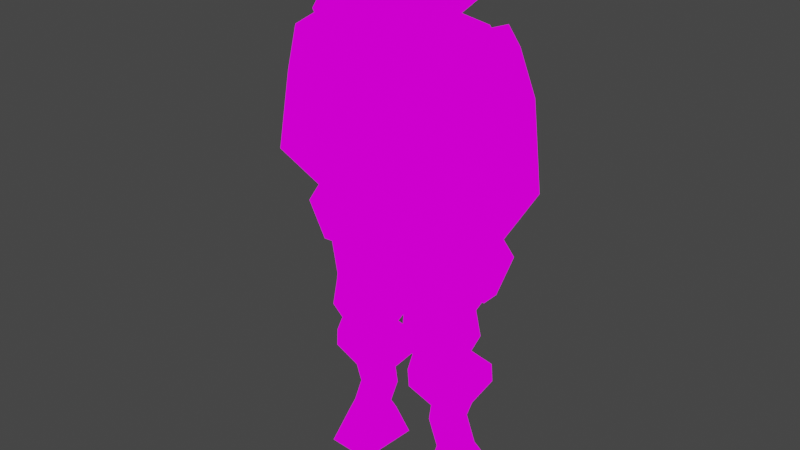 # Source: minotaur.blend  (saved by Blender 2.93.20; exported with 4.5.12 LTS)
import bpy
from mathutils import Matrix  # noqa: F401  (used for matrix-valued properties, if any)

bpy.ops.wm.read_factory_settings(use_empty=True)
scene = bpy.context.scene
scene.name = 'Scene'

# ---- collections
col_collection = bpy.data.collections.new('Collection'); scene.collection.children.link(col_collection)

# ---- images (referenced by path relative to the original .blend; pixels are not part of the script)
import os
ASSET_DIR = os.environ.get("B2B_ASSET_DIR", "")  # directory of the original .blend (textures are referenced by path, not embedded)
HERE = os.path.dirname(os.path.abspath(__file__))  # packed textures are extracted next to this script under _unpacked/

def load_image(name, relpath, width, height, colorspace="sRGB"):
    """Load a texture the original file referenced (path relative to the .blend, or extracted next to this script)."""
    p = next((c for c in (os.path.join(HERE, relpath), os.path.join(ASSET_DIR, relpath)) if relpath and os.path.exists(c)), "")
    if p:
        img = bpy.data.images.load(p, check_existing=True)
        img.name = name
    else:  # same state as the original file: an image datablock whose file is absent (Cycles renders it pink)
        img = bpy.data.images.new(name, width, height)
        img.source = "FILE"
        img.filepath = "//" + (relpath or name)
    img.colorspace_settings.name = colorspace
    return img
img_minoman_jpg = load_image('minoman.jpg', 'minoman.jpg', 1024, 1024, 'sRGB')
img_4324900_jpg = load_image('4324900.jpg', '4324900.jpg', 1024, 1024, 'sRGB')

# ---- materials (node trees are filled in below, after node groups)
mat_minobody = bpy.data.materials.new('minobody')
mat_minobody.alpha_threshold = 0.0
mat_minobody.use_transparent_shadow = False
mat_minobody.line_color = (0.0, 0.0, 0.0, 1.0)
mat_minohead = bpy.data.materials.new('minohead')
mat_minohead.use_transparent_shadow = False

# ---- material node trees
mat_minobody.use_nodes = True; mat_minobody.node_tree.nodes.clear()
_N = mat_minobody.node_tree.nodes; _L = mat_minobody.node_tree.links
n0 = _N.new('ShaderNodeOutputMaterial'); n0.name = 'Material Output'; n0.location = (300, 300)
n1 = _N.new('ShaderNodeEmission'); n1.name = 'Emission'; n1.location = (10, 300)
n2 = _N.new('ShaderNodeTexImage'); n2.name = 'Image Texture'; n2.location = (-280, 280)
n2.image = img_minoman_jpg
n2.interpolation = 'Closest'
_L.new(n1.outputs[0], n0.inputs[0])
_L.new(n2.outputs[0], n1.inputs[0])
n0.is_active_output = True
mat_minohead.use_nodes = True; mat_minohead.node_tree.nodes.clear()
_N = mat_minohead.node_tree.nodes; _L = mat_minohead.node_tree.links
n0 = _N.new('ShaderNodeOutputMaterial'); n0.name = 'Material Output'; n0.location = (300, 300)
n1 = _N.new('ShaderNodeEmission'); n1.name = 'Emission'; n1.location = (10, 300)
n2 = _N.new('ShaderNodeTexImage'); n2.name = 'Image Texture'; n2.location = (-280, 280)
n2.image = img_4324900_jpg
n2.interpolation = 'Closest'
_L.new(n1.outputs[0], n0.inputs[0])
_L.new(n2.outputs[0], n1.inputs[0])
n0.is_active_output = True

# ---- world
world_world = bpy.data.worlds.new('World'); scene.world = world_world
world_world.use_nodes = True; world_world.node_tree.nodes.clear()
_N = world_world.node_tree.nodes; _L = world_world.node_tree.links
n0 = _N.new('ShaderNodeOutputWorld'); n0.name = 'World Output'; n0.location = (300, 300)
n1 = _N.new('ShaderNodeBackground'); n1.name = 'Background'; n1.location = (10, 300)
n1.inputs[0].default_value = (0.05088, 0.05088, 0.05088, 1.0)
_L.new(n1.outputs[0], n0.inputs[0])
n0.is_active_output = True
world_world.color = (0.05088, 0.05088, 0.05088)
world_world.use_sun_shadow = False
world_world.sun_shadow_jitter_overblur = 0.0

# ---- meshes
me_cube = bpy.data.meshes.new('Cube')
me_cube.from_pydata([(0.5475, 0.2285, 2.884), (0.4139, 0.2506, 2.161), (0.5475, -0.3462, 2.745), (0.4139, -0.2791, 2.161), (-0.6387, 0.2285, 2.884), (-0.5051, 0.2506, 2.161), (-0.6387, -0.3462, 2.745), (-0.5051, -0.2791, 2.161), (-0.04558, 0.2506, 2.161), (-0.04558, -0.3462, 2.745), (-0.04558, -0.2791, 2.161), (-0.04558, 0.2285, 2.884), (0.4139, 0.2506, 1.831), (0.4139, -0.3171, 1.831), (-0.5051, 0.2506, 1.831), (-0.5051, -0.3171, 1.831), (-0.04558, 0.2506, 1.831), (-0.04558, -0.3171, 1.831), (0.2059, 0.2515, 1.679), (0.2059, -0.2515, 1.679), (-0.297, 0.2515, 1.679), (-0.297, -0.2515, 1.679), (-0.04558, 0.2515, 1.679), (-0.04558, -0.2515, 1.679), (0.5437, 0.1259, 3.048), (0.5437, -0.2354, 2.943), (-0.6425, 0.1259, 3.048), (-0.6425, -0.2354, 2.943), (-0.04558, -0.1753, 3.034), (-0.04558, 0.1259, 3.139), (-0.6387, 0.2285, 2.884), (-0.6387, -0.3462, 2.745), (-0.6425, 0.1259, 3.048), (-0.6425, -0.2354, 2.943), (-0.1093, -0.4465, 2.845), (-0.2755, -0.5982, 3.043), (-0.1093, 0.1937, 2.924), (-0.2755, 0.3674, 3.122), (-0.3332, -0.3533, 3.324), (-0.335, 0.1972, 3.369), (-0.3145, -0.1649, 3.588), (-0.3132, 0.08271, 3.58), (-0.3494, -0.5982, 3.156), (-0.3749, 0.3674, 3.261), (-0.31, -0.1794, 3.625), (-0.3103, 0.1027, 3.616), (-0.5746, -0.08534, 3.464), (-0.5736, -0.04405, 3.467), (-0.5695, -0.07915, 3.476), (-0.5696, -0.0454, 3.475), (-0.6017, -0.06788, 3.483), (-0.6015, -0.05982, 3.484), (-0.6007, -0.06668, 3.485), (-0.6007, -0.06008, 3.485), (-0.3045, -0.2426, 3.644), (-0.2795, 0.1784, 3.648), (-0.3201, -0.1846, 3.495), (-0.3188, 0.09824, 3.486), (-0.3151, -0.6052, 3.651), (-0.3161, 0.1878, 3.618), (-0.3318, -0.503, 3.548), (-0.3271, 0.1136, 3.519), (-0.5353, -0.415, 3.63), (-0.536, 0.04418, 3.606), (-0.5474, -0.376, 3.53), (-0.544, 0.03874, 3.508), (-0.6191, -0.4148, 3.676), (-0.6198, 0.09284, 3.652), (-0.6312, -0.3758, 3.576), (-0.6278, 0.03891, 3.554), (-0.6365, -0.4148, 3.737), (-0.6372, 0.09288, 3.713), (-0.6487, -0.3758, 3.637), (-0.6452, 0.03895, 3.616), (0.1093, -0.4465, 2.845), (0.2755, -0.5982, 3.043), (0.1093, 0.1937, 2.924), (0.2755, 0.3674, 3.122), (0.0, 0.1937, 2.924), (0.0, 0.3674, 3.122), (0.0, -0.4465, 2.845), (0.0, -0.5982, 3.043), (0.3332, -0.3533, 3.324), (0.335, 0.1972, 3.369), (0.0, 0.3674, 3.216), (0.0, -0.5982, 3.156), (0.3145, -0.1649, 3.588), (0.3132, 0.08271, 3.58), (0.0, 0.1828, 3.658), (0.0, -0.363, 3.694), (0.3494, -0.5982, 3.156), (0.3749, 0.3674, 3.261), (0.31, -0.1794, 3.625), (0.3103, 0.1027, 3.616), (0.5746, -0.08534, 3.464), (0.5736, -0.04405, 3.467), (0.5695, -0.07915, 3.476), (0.5696, -0.0454, 3.475), (0.6017, -0.06788, 3.483), (0.6015, -0.05982, 3.484), (0.6007, -0.06668, 3.485), (0.6007, -0.06008, 3.485), (0.3045, -0.2426, 3.644), (0.2795, 0.1784, 3.648), (0.3201, -0.1846, 3.495), (0.3188, 0.09824, 3.486), (0.3151, -0.6052, 3.651), (0.3161, 0.1878, 3.618), (0.3318, -0.503, 3.548), (0.3271, 0.1136, 3.519), (0.5353, -0.415, 3.63), (0.536, 0.04418, 3.606), (0.5474, -0.376, 3.53), (0.544, 0.03874, 3.508), (0.6191, -0.4148, 3.676), (0.6198, 0.09284, 3.652), (0.6312, -0.3758, 3.576), (0.6278, 0.03891, 3.554), (0.6365, -0.4148, 3.737), (0.6372, 0.09288, 3.713), (0.6487, -0.3758, 3.637), (0.6452, 0.03895, 3.616), (0.2436, -0.2227, 2.645), (0.2085, -0.2227, 2.943), (0.2436, 0.3754, 2.645), (0.2085, 0.3076, 2.823), (0.6991, -0.3155, 2.9), (0.7928, -0.3155, 2.545), (0.6991, 0.258, 2.9), (0.7928, 0.3258, 2.545), (0.5238, 0.3895, 2.645), (0.6299, 0.2124, 3.05), (0.5238, -0.3155, 2.645), (0.6299, -0.2227, 2.929), (0.9163, -0.3155, 1.899), (0.9163, 0.258, 1.899), (0.6552, 0.2438, 1.925), (0.6552, -0.3155, 1.925), (0.7581, -0.08219, 1.565), (0.7581, 0.08219, 1.565), (0.69, 0.08219, 1.571), (0.69, -0.08219, 1.571), (0.8224, -0.1255, 1.429), (0.8224, 0.1255, 1.429), (0.6235, 0.1255, 1.439), (0.6235, -0.1255, 1.439), (0.7207, -0.07476, 1.106), (0.7207, 0.07476, 1.106), (0.6022, 0.07476, 1.112), (0.6022, -0.07476, 1.112), (-0.3413, -0.2227, 2.645), (-0.3062, -0.2227, 2.943), (-0.3413, 0.3754, 2.645), (-0.3062, 0.3076, 2.823), (-0.7967, -0.3155, 2.9), (-0.8905, -0.3155, 2.545), (-0.7967, 0.258, 2.9), (-0.8905, 0.3258, 2.545), (-0.6214, 0.3895, 2.645), (-0.7275, 0.2124, 3.05), (-0.6214, -0.3155, 2.645), (-0.7275, -0.2227, 2.929), (-1.014, -0.3155, 1.899), (-1.014, 0.258, 1.899), (-0.7528, 0.2438, 1.925), (-0.7528, -0.3155, 1.925), (-0.8557, -0.08219, 1.565), (-0.8557, 0.08219, 1.565), (-0.7877, 0.08219, 1.571), (-0.7877, -0.08219, 1.571), (-0.92, -0.1255, 1.429), (-0.92, 0.1255, 1.429), (-0.7212, 0.1255, 1.439), (-0.7212, -0.1255, 1.439), (-0.8183, -0.07476, 1.106), (-0.8183, 0.07476, 1.106), (-0.6998, 0.07476, 1.112), (-0.6998, -0.07476, 1.112), (0.02041, -0.2069, 1.322), (-0.04838, -0.1979, 1.709), (0.02426, 0.2145, 1.322), (-0.04469, 0.2076, 1.709), (0.5002, -0.2112, 1.362), (0.3804, -0.2017, 1.864), (0.5041, 0.2101, 1.362), (0.3841, 0.2038, 1.863), (0.01641, -0.221, 1.175), (0.02051, 0.2283, 1.175), (0.5281, -0.2256, 1.218), (0.5322, 0.2237, 1.217), (0.07643, -0.2304, 0.8805), (0.07997, 0.1573, 0.8801), (0.518, -0.1951, 0.9171), (0.5215, 0.1927, 0.9167), (0.09927, -0.2144, 0.8316), (0.1025, 0.1408, 0.8313), (0.5038, -0.2181, 0.8652), (0.507, 0.1371, 0.8648), (0.09845, -0.2312, 0.6115), (0.102, 0.1571, 0.6111), (0.5405, -0.2351, 0.6481), (0.5441, 0.1531, 0.6477), (0.1638, -0.1838, 0.4931), (0.1665, 0.1082, 0.4928), (0.4964, -0.1868, 0.5207), (0.499, 0.1052, 0.5204), (0.1023, -0.1654, 0.3214), (0.1061, 0.2578, 0.321), (0.5842, -0.1697, 0.3613), (0.588, 0.2535, 0.3609), (0.1147, -0.1656, 0.1713), (0.1186, 0.2576, 0.1709), (0.5966, -0.17, 0.2112), (0.6005, 0.2532, 0.2108), (0.2529, -0.06006, -0.00357), (0.2548, 0.1491, -0.003789), (0.491, -0.06222, 0.01617), (0.493, 0.147, 0.01595), (0.2336, -0.06003, -0.1418), (0.2355, 0.1491, -0.142), (0.4452, -0.06194, -0.1205), (0.4472, 0.1472, -0.1208), (0.3162, -0.06102, -0.3637), (0.3181, 0.1481, -0.3639), (0.5278, -0.06293, -0.3424), (0.5297, 0.1462, -0.3427), (0.3141, -0.1147, -0.4618), (0.3162, 0.2027, -0.462), (0.5492, -0.1176, -0.4382), (0.5513, 0.1998, -0.4385), (0.2673, -0.2163, -0.7465), (0.2708, 0.3045, -0.7465), (0.6531, -0.221, -0.7465), (0.6566, 0.2998, -0.7465), (-0.1215, -0.2218, 1.324), (-0.06009, -0.2224, 1.713), (-0.08906, 0.1983, 1.328), (-0.02885, 0.1819, 1.716), (-0.6006, -0.1851, 1.354), (-0.4906, -0.1905, 1.858), (-0.5682, 0.235, 1.358), (-0.4594, 0.2138, 1.862), (-0.1158, -0.2349, 1.177), (-0.08114, 0.2131, 1.182), (-0.6267, -0.1957, 1.21), (-0.5921, 0.2523, 1.214), (-0.1704, -0.2364, 0.881), (-0.1405, 0.1502, 0.8848), (-0.6079, -0.1634, 0.9094), (-0.578, 0.2232, 0.9131), (-0.1907, -0.218, 0.8319), (-0.1634, 0.1361, 0.8353), (-0.5946, -0.1871, 0.8575), (-0.5673, 0.1671, 0.8609), (-0.1869, -0.2327, 0.6116), (-0.157, 0.1543, 0.6154), (-0.6283, -0.1989, 0.6396), (-0.5984, 0.1882, 0.6434), (-0.2455, -0.1788, 0.4925), (-0.223, 0.1123, 0.4954), (-0.5776, -0.1533, 0.5136), (-0.5551, 0.1378, 0.5164), (-0.1791, -0.1642, 0.3222), (-0.1465, 0.2577, 0.3263), (-0.6603, -0.1273, 0.3527), (-0.6277, 0.2946, 0.3568), (-0.1885, -0.162, 0.172), (-0.1559, 0.2599, 0.176), (-0.6697, -0.1251, 0.2024), (-0.6371, 0.2968, 0.2065), (-0.3134, -0.04331, -0.004425), (-0.2973, 0.1652, -0.002402), (-0.5513, -0.02508, 0.01065), (-0.5352, 0.1835, 0.01267), (-0.2914, -0.04367, -0.1422), (-0.2753, 0.1649, -0.1402), (-0.5029, -0.02751, -0.1251), (-0.4867, 0.181, -0.1231), (-0.3693, -0.03549, -0.3657), (-0.3532, 0.1731, -0.3637), (-0.5807, -0.01932, -0.3486), (-0.5646, 0.1892, -0.3466), (-0.3698, -0.08826, -0.4643), (-0.3446, 0.2281, -0.4612), (-0.6047, -0.07108, -0.4454), (-0.5795, 0.2453, -0.4422), (-0.3262, -0.1909, -0.7492), (-0.2848, 0.3283, -0.7436), (-0.7109, -0.1623, -0.7568), (-0.6695, 0.3568, -0.7512)], [], [(2, 0, 24, 25), (10, 9, 6, 7), (7, 6, 4, 5), (8, 1, 12, 16), (1, 0, 2, 3), (8, 11, 0, 1), (5, 4, 11, 8), (10, 7, 15, 17), (3, 2, 9, 10), (4, 6, 31, 30), (17, 15, 21, 23), (15, 14, 20, 21), (5, 8, 16, 14), (3, 10, 17, 13), (7, 5, 14, 15), (1, 3, 13, 12), (22, 18, 19, 23), (20, 22, 23, 21), (12, 13, 19, 18), (14, 16, 22, 20), (16, 12, 18, 22), (13, 17, 23, 19), (29, 26, 27, 28), (24, 29, 28, 25), (0, 11, 29, 24), (6, 9, 28, 27), (11, 4, 26, 29), (9, 2, 25, 28), (30, 31, 33, 32), (26, 4, 30, 32), (6, 27, 33, 31), (27, 26, 32, 33), (34, 35, 37, 36), (80, 81, 35, 34), (79, 37, 43, 84), (36, 78, 80, 34), (36, 37, 79, 78), (42, 85, 89, 54), (37, 35, 42, 43), (35, 81, 85, 42), (88, 55, 54, 89), (84, 43, 55, 88), (57, 39, 47, 49), (38, 39, 43, 42), (45, 41, 61, 59), (56, 38, 42, 54), (39, 57, 55, 43), (46, 48, 52, 50), (56, 57, 49, 48), (38, 56, 48, 46), (39, 38, 46, 47), (51, 50, 52, 53), (47, 46, 50, 51), (49, 47, 51, 53), (48, 49, 53, 52), (45, 44, 54, 55), (40, 41, 57, 56), (41, 45, 55, 57), (44, 40, 56, 54), (60, 58, 62, 64), (44, 45, 59, 58), (40, 44, 58, 60), (41, 40, 60, 61), (65, 64, 68, 69), (61, 60, 64, 65), (59, 61, 65, 63), (58, 59, 63, 62), (67, 69, 73, 71), (63, 65, 69, 67), (62, 63, 67, 66), (64, 62, 66, 68), (73, 72, 70, 71), (66, 67, 71, 70), (68, 66, 70, 72), (69, 68, 72, 73), (74, 76, 77, 75), (80, 74, 75, 81), (79, 84, 91, 77), (76, 74, 80, 78), (76, 78, 79, 77), (90, 102, 89, 85), (77, 91, 90, 75), (75, 90, 85, 81), (88, 89, 102, 103), (84, 88, 103, 91), (105, 97, 95, 83), (82, 90, 91, 83), (93, 107, 109, 87), (104, 102, 90, 82), (83, 91, 103, 105), (94, 98, 100, 96), (104, 96, 97, 105), (82, 94, 96, 104), (83, 95, 94, 82), (99, 101, 100, 98), (95, 99, 98, 94), (97, 101, 99, 95), (96, 100, 101, 97), (93, 103, 102, 92), (86, 104, 105, 87), (87, 105, 103, 93), (92, 102, 104, 86), (108, 112, 110, 106), (92, 106, 107, 93), (86, 108, 106, 92), (87, 109, 108, 86), (113, 117, 116, 112), (109, 113, 112, 108), (107, 111, 113, 109), (106, 110, 111, 107), (115, 119, 121, 117), (111, 115, 117, 113), (110, 114, 115, 111), (112, 116, 114, 110), (121, 119, 118, 120), (114, 118, 119, 115), (116, 120, 118, 114), (117, 121, 120, 116), (122, 123, 125, 124), (131, 133, 126, 128), (133, 132, 127, 126), (132, 133, 123, 122), (137, 136, 140, 141), (131, 125, 123, 133), (130, 131, 128, 129), (124, 130, 132, 122), (129, 127, 134, 135), (124, 125, 131, 130), (132, 130, 136, 137), (130, 129, 135, 136), (127, 132, 137, 134), (139, 138, 142, 143), (136, 135, 139, 140), (135, 134, 138, 139), (134, 137, 141, 138), (143, 142, 146, 147), (138, 141, 145, 142), (141, 140, 144, 145), (140, 139, 143, 144), (149, 148, 147, 146), (142, 145, 149, 146), (145, 144, 148, 149), (144, 143, 147, 148), (126, 127, 129, 128), (150, 152, 153, 151), (159, 156, 154, 161), (161, 154, 155, 160), (160, 150, 151, 161), (165, 169, 168, 164), (159, 161, 151, 153), (158, 157, 156, 159), (152, 150, 160, 158), (157, 163, 162, 155), (152, 158, 159, 153), (160, 165, 164, 158), (158, 164, 163, 157), (155, 162, 165, 160), (167, 171, 170, 166), (164, 168, 167, 163), (163, 167, 166, 162), (162, 166, 169, 165), (171, 175, 174, 170), (166, 170, 173, 169), (169, 173, 172, 168), (168, 172, 171, 167), (177, 174, 175, 176), (170, 174, 177, 173), (173, 177, 176, 172), (172, 176, 175, 171), (154, 156, 157, 155), (178, 179, 181, 180), (180, 181, 185, 184), (184, 185, 183, 182), (182, 183, 179, 178), (180, 184, 189, 187), (185, 181, 179, 183), (188, 186, 190, 192), (178, 180, 187, 186), (184, 182, 188, 189), (182, 178, 186, 188), (193, 192, 196, 197), (187, 189, 193, 191), (189, 188, 192, 193), (186, 187, 191, 190), (194, 195, 199, 198), (190, 191, 195, 194), (192, 190, 194, 196), (191, 193, 197, 195), (200, 198, 202, 204), (196, 194, 198, 200), (195, 197, 201, 199), (197, 196, 200, 201), (205, 204, 208, 209), (199, 201, 205, 203), (201, 200, 204, 205), (198, 199, 203, 202), (208, 206, 210, 212), (202, 203, 207, 206), (204, 202, 206, 208), (203, 205, 209, 207), (211, 213, 217, 215), (207, 209, 213, 211), (209, 208, 212, 213), (206, 207, 211, 210), (217, 216, 220, 221), (213, 212, 216, 217), (210, 211, 215, 214), (212, 210, 214, 216), (220, 218, 222, 224), (214, 215, 219, 218), (216, 214, 218, 220), (215, 217, 221, 219), (225, 224, 228, 229), (219, 221, 225, 223), (221, 220, 224, 225), (218, 219, 223, 222), (229, 228, 232, 233), (222, 223, 227, 226), (224, 222, 226, 228), (223, 225, 229, 227), (231, 233, 232, 230), (226, 227, 231, 230), (228, 226, 230, 232), (227, 229, 233, 231), (234, 235, 237, 236), (236, 237, 241, 240), (240, 241, 239, 238), (238, 239, 235, 234), (236, 240, 245, 243), (241, 237, 235, 239), (244, 242, 246, 248), (234, 236, 243, 242), (240, 238, 244, 245), (238, 234, 242, 244), (249, 248, 252, 253), (243, 245, 249, 247), (245, 244, 248, 249), (242, 243, 247, 246), (250, 251, 255, 254), (246, 247, 251, 250), (248, 246, 250, 252), (247, 249, 253, 251), (256, 254, 258, 260), (252, 250, 254, 256), (251, 253, 257, 255), (253, 252, 256, 257), (261, 260, 264, 265), (255, 257, 261, 259), (257, 256, 260, 261), (254, 255, 259, 258), (264, 262, 266, 268), (258, 259, 263, 262), (260, 258, 262, 264), (259, 261, 265, 263), (267, 269, 273, 271), (263, 265, 269, 267), (265, 264, 268, 269), (262, 263, 267, 266), (273, 272, 276, 277), (269, 268, 272, 273), (266, 267, 271, 270), (268, 266, 270, 272), (276, 274, 278, 280), (270, 271, 275, 274), (272, 270, 274, 276), (271, 273, 277, 275), (281, 280, 284, 285), (275, 277, 281, 279), (277, 276, 280, 281), (274, 275, 279, 278), (285, 284, 288, 289), (278, 279, 283, 282), (280, 278, 282, 284), (279, 281, 285, 283), (287, 289, 288, 286), (282, 283, 287, 286), (284, 282, 286, 288), (283, 285, 289, 287)])
me_cube.polygons.foreach_set('material_index', [0, 0, 0, 0, 0, 0, 0, 0, 0, 0, 0, 0, 0, 0, 0, 0, 0, 0, 0, 0, 0, 0, 0, 0, 0, 0, 0, 0, 0, 0, 0, 0, 1, 1, 1, 1, 1, 1, 1, 1, 1, 1, 1, 1, 1, 1, 1, 1, 1, 1, 1, 1, 1, 1, 1, 1, 1, 1, 1, 1, 1, 1, 1, 1, 1, 1, 1, 1, 1, 1, 1, 1, 1, 1, 1, 1, 1, 1, 1, 1, 1, 1, 1, 1, 1, 1, 1, 1, 1, 1, 1, 1, 1, 1, 1, 1, 1, 1, 1, 1, 1, 1, 1, 1, 1, 1, 1, 1, 1, 1, 1, 1, 1, 1, 1, 1, 1, 1, 1, 1, 1, 1, 1, 1, 1, 1, 1, 1, 1, 1, 1, 1, 1, 1, 1, 1, 1, 1, 1, 1, 1, 1, 1, 1, 1, 1, 1, 1, 1, 1, 1, 1, 1, 1, 1, 1, 1, 1, 1, 1, 1, 1, 1, 1, 1, 1, 1, 1, 1, 1, 0, 0, 0, 0, 0, 0, 0, 0, 0, 0, 0, 0, 0, 0, 0, 0, 0, 0, 0, 0, 0, 0, 0, 0, 0, 0, 0, 0, 0, 0, 0, 0, 0, 0, 0, 0, 0, 0, 0, 0, 0, 0, 0, 0, 0, 0, 0, 0, 0, 0, 0, 0, 0, 0, 0, 0, 0, 0, 0, 0, 0, 0, 0, 0, 0, 0, 0, 0, 0, 0, 0, 0, 0, 0, 0, 0, 0, 0, 0, 0, 0, 0, 0, 0, 0, 0, 0, 0, 0, 0, 0, 0, 0, 0, 0, 0, 0, 0, 0, 0, 0, 0, 0, 0, 0, 0, 0, 0])
_uv = me_cube.uv_layers.new(name='UVMap')
_uv.uv.foreach_set('vector', [0.7839, 0.414, 0.7839, 0.4753, 0.7492, 0.4689, 0.7523, 0.43, 0.7647, 0.5762, 0.7642, 0.696, 0.6529, 0.6958, 0.6784, 0.576, 0.1726, 0.6591, 0.1655, 0.6119, 0.2488, 0.6025, 0.2488, 0.6604, 0.2137, 0.5639, 0.2705, 0.5639, 0.2705, 0.5862, 0.2137, 0.5862, 0.3483, 0.6064, 0.3483, 0.676, 0.2481, 0.6647, 0.2567, 0.6079, 0.2318, 0.4501, 0.2318, 0.4936, 0.1665, 0.4935, 0.1813, 0.4501, 0.2822, 0.4501, 0.297, 0.4935, 0.2318, 0.4936, 0.2318, 0.4501, 0.2512, 0.5785, 0.1154, 0.5925, 0.09805, 0.5748, 0.2307, 0.5611, 0.8509, 0.5764, 0.8755, 0.6963, 0.7642, 0.696, 0.7647, 0.5762, 0.625, 0.25, 0.625, 0.0, 0.625, 0.0, 0.625, 0.25, 0.2299, 0.5623, 0.1008, 0.5623, 0.1593, 0.5369, 0.2299, 0.5369, 0.1418, 0.4344, 0.1418, 0.388, 0.1802, 0.3879, 0.1802, 0.429, 0.1569, 0.5639, 0.2137, 0.5639, 0.2137, 0.5862, 0.1569, 0.5862, 0.3693, 0.5972, 0.2225, 0.5883, 0.225, 0.5636, 0.3621, 0.5618, 0.2101, 0.5651, 0.2698, 0.5719, 0.262, 0.5923, 0.1981, 0.5849, 0.1734, 0.5636, 0.2269, 0.5682, 0.2254, 0.5868, 0.1682, 0.5818, 0.2177, 0.3879, 0.2553, 0.3879, 0.2553, 0.429, 0.2177, 0.429, 0.1802, 0.3879, 0.2177, 0.3879, 0.2177, 0.429, 0.1802, 0.429, 0.3153, 0.5238, 0.3153, 0.4588, 0.3693, 0.4664, 0.3693, 0.5239, 0.4334, 0.4807, 0.2659, 0.4807, 0.2659, 0.4504, 0.3576, 0.4504, 0.2659, 0.4807, 0.09842, 0.4807, 0.1743, 0.4504, 0.2659, 0.4504, 0.3589, 0.5623, 0.2299, 0.5623, 0.2299, 0.5369, 0.3005, 0.5369, 0.7768, 0.4225, 0.7768, 0.4612, 0.7327, 0.4623, 0.7394, 0.4235, 0.791, 0.4203, 0.791, 0.4725, 0.7401, 0.4711, 0.7309, 0.4189, 0.1665, 0.4935, 0.2318, 0.4936, 0.2318, 0.5101, 0.1669, 0.5051, 0.6514, 0.6987, 0.7618, 0.6987, 0.7618, 0.7354, 0.6506, 0.7235, 0.2318, 0.4936, 0.297, 0.4935, 0.2975, 0.5051, 0.2318, 0.5101, 0.7618, 0.6987, 0.8802, 0.6987, 0.8795, 0.7235, 0.7618, 0.7354, 0.7983, 0.4225, 0.7983, 0.4604, 0.7787, 0.4505, 0.7768, 0.4264, 0.625, 0.25, 0.625, 0.25, 0.625, 0.25, 0.625, 0.25, 0.625, 1.0, 0.625, 1.0, 0.625, 1.0, 0.625, 1.0, 0.875, 0.75, 0.875, 0.5, 0.875, 0.5, 0.875, 0.75, 0.4118, 0.8275, 0.4316, 0.8631, 0.3622, 0.8172, 0.4141, 0.791, 0.5175, 0.8141, 0.5159, 0.8466, 0.45, 0.8456, 0.4914, 0.8137, 0.5498, 0.4514, 0.4789, 0.4517, 0.4531, 0.4322, 0.5496, 0.4382, 0.06253, 0.5168, 0.09461, 0.5168, 0.09461, 0.5809, 0.06253, 0.5809, 0.5221, 0.4885, 0.4789, 0.4517, 0.5498, 0.4514, 0.5502, 0.4884, 0.4184, 0.8491, 0.5068, 0.8532, 0.4703, 0.9656, 0.4121, 0.9664, 0.3622, 0.8172, 0.4316, 0.8631, 0.4243, 0.8794, 0.353, 0.8378, 0.459, 0.8415, 0.5074, 0.8423, 0.5068, 0.8532, 0.4454, 0.8522, 0.4872, 0.972, 0.4593, 0.9719, 0.4566, 0.949, 0.4872, 0.9423, 0.5496, 0.4382, 0.4531, 0.4322, 0.4783, 0.3718, 0.5502, 0.3708, 0.4656, 0.4504, 0.4479, 0.4317, 0.5208, 0.4368, 0.5211, 0.4377, 0.3706, 0.8601, 0.3846, 0.8566, 0.353, 0.8378, 0.4243, 0.8794, 0.625, 0.2054, 0.625, 0.1938, 0.625, 0.1938, 0.625, 0.2054, 0.3667, 0.9328, 0.3536, 0.9109, 0.4225, 0.8992, 0.4188, 0.9281, 0.4949, 0.4332, 0.4861, 0.4146, 0.5189, 0.4003, 0.5189, 0.4552, 0.5303, 0.4343, 0.53, 0.437, 0.5249, 0.4364, 0.5249, 0.4362, 0.5378, 0.4774, 0.4656, 0.4504, 0.5211, 0.4377, 0.53, 0.437, 0.3482, 0.777, 0.3206, 0.7618, 0.3461, 0.7421, 0.3482, 0.7426, 0.4479, 0.4317, 0.5378, 0.3889, 0.5303, 0.4343, 0.5208, 0.4368, 0.5244, 0.4366, 0.5249, 0.4362, 0.5249, 0.4364, 0.5245, 0.4366, 0.5208, 0.4368, 0.5303, 0.4343, 0.5249, 0.4362, 0.5244, 0.4366, 0.5211, 0.4377, 0.5208, 0.4368, 0.5244, 0.4366, 0.5245, 0.4366, 0.53, 0.437, 0.5211, 0.4377, 0.5245, 0.4366, 0.5249, 0.4364, 0.5216, 0.449, 0.5259, 0.4082, 0.5319, 0.3989, 0.5319, 0.4605, 0.5155, 0.4102, 0.5118, 0.4466, 0.4867, 0.4492, 0.4904, 0.4068, 0.5118, 0.4466, 0.5216, 0.449, 0.5319, 0.4605, 0.4867, 0.4492, 0.5259, 0.4082, 0.5155, 0.4102, 0.4904, 0.4068, 0.5319, 0.3989, 0.224, 0.8912, 0.236, 0.9094, 0.1759, 0.9005, 0.1744, 0.8869, 0.2376, 0.8868, 0.2122, 0.8809, 0.2049, 0.8788, 0.2765, 0.8949, 0.1525, 0.8994, 0.155, 0.8945, 0.2534, 0.8863, 0.2319, 0.9008, 0.625, 0.1938, 0.625, 0.05591, 0.625, 0.05591, 0.625, 0.1938, 0.2165, 0.8814, 0.2164, 0.9032, 0.2073, 0.9033, 0.2073, 0.8815, 0.2463, 0.8814, 0.2463, 0.9138, 0.2164, 0.9032, 0.2165, 0.8814, 0.1605, 0.8958, 0.162, 0.8888, 0.185, 0.8855, 0.1862, 0.891, 0.1408, 0.8851, 0.2637, 0.8819, 0.2457, 0.8977, 0.1458, 0.8949, 0.1965, 0.8933, 0.1945, 0.887, 0.1991, 0.8896, 0.2012, 0.8958, 0.1862, 0.891, 0.185, 0.8855, 0.1945, 0.887, 0.1965, 0.8933, 0.1678, 0.8884, 0.2677, 0.8912, 0.2739, 0.898, 0.1677, 0.8952, 0.1539, 0.8848, 0.1558, 0.9009, 0.1255, 0.9108, 0.1241, 0.8924, 0.2142, 0.9032, 0.2178, 0.8828, 0.2271, 0.8811, 0.2228, 0.9061, 0.1463, 0.8906, 0.2525, 0.8934, 0.2523, 0.8976, 0.1455, 0.892, 0.1195, 0.8909, 0.1212, 0.9146, 0.1089, 0.9286, 0.1072, 0.9049, 0.2073, 0.8815, 0.2073, 0.9033, 0.1608, 0.8997, 0.1608, 0.8848, 0.4118, 0.8275, 0.4141, 0.791, 0.3622, 0.8172, 0.4316, 0.8631, 0.5175, 0.8141, 0.4914, 0.8137, 0.45, 0.8456, 0.5159, 0.8466, 0.5498, 0.4514, 0.5496, 0.4382, 0.4531, 0.4322, 0.4789, 0.4517, 0.06253, 0.5168, 0.06253, 0.5809, 0.09461, 0.5809, 0.09461, 0.5168, 0.5221, 0.4885, 0.5502, 0.4884, 0.5498, 0.4514, 0.4789, 0.4517, 0.4184, 0.8491, 0.4121, 0.9664, 0.4703, 0.9656, 0.5068, 0.8532, 0.3622, 0.8172, 0.353, 0.8378, 0.4243, 0.8794, 0.4316, 0.8631, 0.459, 0.8415, 0.4454, 0.8522, 0.5068, 0.8532, 0.5074, 0.8423, 0.4872, 0.972, 0.4872, 0.9423, 0.4566, 0.949, 0.4593, 0.9719, 0.5496, 0.4382, 0.5502, 0.3708, 0.4783, 0.3718, 0.4531, 0.4322, 0.4656, 0.4504, 0.5211, 0.4377, 0.5208, 0.4368, 0.4479, 0.4317, 0.3706, 0.8601, 0.4243, 0.8794, 0.353, 0.8378, 0.3846, 0.8566, 0.625, 0.2054, 0.625, 0.2054, 0.625, 0.1938, 0.625, 0.1938, 0.3667, 0.9328, 0.4188, 0.9281, 0.4225, 0.8992, 0.3536, 0.9109, 0.4949, 0.4332, 0.5189, 0.4552, 0.5189, 0.4003, 0.4861, 0.4146, 0.5303, 0.4343, 0.5249, 0.4362, 0.5249, 0.4364, 0.53, 0.437, 0.5378, 0.4774, 0.53, 0.437, 0.5211, 0.4377, 0.4656, 0.4504, 0.3482, 0.777, 0.3482, 0.7426, 0.3461, 0.7421, 0.3206, 0.7618, 0.4479, 0.4317, 0.5208, 0.4368, 0.5303, 0.4343, 0.5378, 0.3889, 0.5244, 0.4366, 0.5245, 0.4366, 0.5249, 0.4364, 0.5249, 0.4362, 0.5208, 0.4368, 0.5244, 0.4366, 0.5249, 0.4362, 0.5303, 0.4343, 0.5211, 0.4377, 0.5245, 0.4366, 0.5244, 0.4366, 0.5208, 0.4368, 0.53, 0.437, 0.5249, 0.4364, 0.5245, 0.4366, 0.5211, 0.4377, 0.5216, 0.449, 0.5319, 0.4605, 0.5319, 0.3989, 0.5259, 0.4082, 0.5155, 0.4102, 0.4904, 0.4068, 0.4867, 0.4492, 0.5118, 0.4466, 0.5118, 0.4466, 0.4867, 0.4492, 0.5319, 0.4605, 0.5216, 0.449, 0.5259, 0.4082, 0.5319, 0.3989, 0.4904, 0.4068, 0.5155, 0.4102, 0.224, 0.8912, 0.1744, 0.8869, 0.1759, 0.9005, 0.236, 0.9094, 0.2376, 0.8868, 0.2765, 0.8949, 0.2049, 0.8788, 0.2122, 0.8809, 0.1525, 0.8994, 0.2319, 0.9008, 0.2534, 0.8863, 0.155, 0.8945, 0.625, 0.1938, 0.625, 0.1938, 0.625, 0.05591, 0.625, 0.05591, 0.2165, 0.8814, 0.2073, 0.8815, 0.2073, 0.9033, 0.2164, 0.9032, 0.2463, 0.8814, 0.2165, 0.8814, 0.2164, 0.9032, 0.2463, 0.9138, 0.1605, 0.8958, 0.1862, 0.891, 0.185, 0.8855, 0.162, 0.8888, 0.1408, 0.8851, 0.1458, 0.8949, 0.2457, 0.8977, 0.2637, 0.8819, 0.1965, 0.8933, 0.2012, 0.8958, 0.1991, 0.8896, 0.1945, 0.887, 0.1862, 0.891, 0.1965, 0.8933, 0.1945, 0.887, 0.185, 0.8855, 0.1678, 0.8884, 0.1677, 0.8952, 0.2739, 0.898, 0.2677, 0.8912, 0.1539, 0.8848, 0.1241, 0.8924, 0.1255, 0.9108, 0.1558, 0.9009, 0.2142, 0.9032, 0.2228, 0.9061, 0.2271, 0.8811, 0.2178, 0.8828, 0.1463, 0.8906, 0.1455, 0.892, 0.2523, 0.8976, 0.2525, 0.8934, 0.1195, 0.8909, 0.1072, 0.9049, 0.1089, 0.9286, 0.1212, 0.9146, 0.2073, 0.8815, 0.1608, 0.8848, 0.1608, 0.8997, 0.2073, 0.9033, 0.4587, 0.3886, 0.5299, 0.3886, 0.5299, 0.4598, 0.4587, 0.4598, 0.5442, 0.431, 0.4593, 0.4673, 0.4313, 0.4702, 0.5199, 0.4131, 0.2225, 0.7754, 0.1828, 0.7297, 0.2528, 0.7047, 0.2492, 0.7632, 0.2094, 0.7349, 0.2692, 0.7423, 0.2279, 0.7807, 0.181, 0.762, 0.341, 0.4825, 0.3986, 0.4917, 0.3927, 0.469, 0.3758, 0.4663, 0.4821, 0.3636, 0.5394, 0.3636, 0.5394, 0.4782, 0.4821, 0.4782, 0.4581, 0.4563, 0.5919, 0.4563, 0.5919, 0.4563, 0.4581, 0.4563, 0.4972, 0.3868, 0.5354, 0.3868, 0.5354, 0.4633, 0.4972, 0.4633, 0.3803, 0.5528, 0.4954, 0.5482, 0.4926, 0.4461, 0.3897, 0.4502, 0.4581, 0.3894, 0.5919, 0.3894, 0.5919, 0.4563, 0.4581, 0.4563, 0.3218, 0.5438, 0.3944, 0.5555, 0.41, 0.4653, 0.3524, 0.4561, 0.3201, 0.5591, 0.388, 0.5567, 0.4219, 0.4601, 0.3512, 0.4574, 0.2179, 0.772, 0.3034, 0.7262, 0.09939, 0.5448, 0.04711, 0.5754, 0.04449, 0.4766, 0.09377, 0.4766, 0.1067, 0.4519, 0.03152, 0.4519, 0.3398, 0.4946, 0.3992, 0.5019, 0.3887, 0.4503, 0.3731, 0.4486, 0.3897, 0.4502, 0.4926, 0.4461, 0.4459, 0.4114, 0.4164, 0.4126, 0.1172, 0.5484, 0.04713, 0.5484, 0.06569, 0.4872, 0.08393, 0.4872, 0.02695, 0.41, 0.09698, 0.425, 0.1198, 0.3703, 0.07811, 0.3614, 0.06323, 0.4877, 0.04413, 0.4846, 0.02518, 0.4435, 0.08004, 0.4538, 0.009598, 0.4352, 0.05025, 0.4479, 0.08186, 0.4312, 0.0198, 0.4118, 0.375, 0.375, 0.375, 0.375, 0.375, 0.375, 0.375, 0.375, 0.25, 0.75, 0.25, 0.5, 0.25, 0.5, 0.25, 0.75, 0.06754, 0.4529, 0.01268, 0.4425, 0.0965, 0.3494, 0.1292, 0.3556, 0.0198, 0.4118, 0.08186, 0.4312, 0.1155, 0.383, 0.07851, 0.3715, 0.375, 0.375, 0.375, 0.375, 0.375, 0.375, 0.375, 0.375, 0.5232, 0.7941, 0.5158, 0.7462, 0.6684, 0.7391, 0.6597, 0.7877, 0.4587, 0.3886, 0.4587, 0.4598, 0.5299, 0.4598, 0.5299, 0.3886, 0.5442, 0.431, 0.5199, 0.4131, 0.4313, 0.4702, 0.4593, 0.4673, 0.2225, 0.7754, 0.2492, 0.7632, 0.2528, 0.7047, 0.1828, 0.7297, 0.2094, 0.7349, 0.181, 0.762, 0.2279, 0.7807, 0.2692, 0.7423, 0.341, 0.4825, 0.3758, 0.4663, 0.3927, 0.469, 0.3986, 0.4917, 0.4821, 0.3636, 0.4821, 0.4782, 0.5394, 0.4782, 0.5394, 0.3636, 0.4581, 0.4563, 0.4581, 0.4563, 0.5919, 0.4563, 0.5919, 0.4563, 0.4972, 0.3868, 0.4972, 0.4633, 0.5354, 0.4633, 0.5354, 0.3868, 0.3803, 0.5528, 0.3897, 0.4502, 0.4926, 0.4461, 0.4954, 0.5482, 0.4581, 0.3894, 0.4581, 0.4563, 0.5919, 0.4563, 0.5919, 0.3894, 0.3218, 0.5438, 0.3524, 0.4561, 0.41, 0.4653, 0.3944, 0.5555, 0.3201, 0.5591, 0.3512, 0.4574, 0.4219, 0.4601, 0.388, 0.5567, 0.2179, 0.772, 0.04711, 0.5754, 0.09939, 0.5448, 0.3034, 0.7262, 0.04449, 0.4766, 0.03152, 0.4519, 0.1067, 0.4519, 0.09377, 0.4766, 0.3398, 0.4946, 0.3731, 0.4486, 0.3887, 0.4503, 0.3992, 0.5019, 0.3897, 0.4502, 0.4164, 0.4126, 0.4459, 0.4114, 0.4926, 0.4461, 0.1172, 0.5484, 0.08393, 0.4872, 0.06569, 0.4872, 0.04713, 0.5484, 0.02695, 0.41, 0.07811, 0.3614, 0.1198, 0.3703, 0.09698, 0.425, 0.06323, 0.4877, 0.08004, 0.4538, 0.02518, 0.4435, 0.04413, 0.4846, 0.009598, 0.4352, 0.0198, 0.4118, 0.08186, 0.4312, 0.05025, 0.4479, 0.375, 0.375, 0.375, 0.375, 0.375, 0.375, 0.375, 0.375, 0.25, 0.75, 0.25, 0.75, 0.25, 0.5, 0.25, 0.5, 0.06754, 0.4529, 0.1292, 0.3556, 0.0965, 0.3494, 0.01268, 0.4425, 0.0198, 0.4118, 0.07851, 0.3715, 0.1155, 0.383, 0.08186, 0.4312, 0.375, 0.375, 0.375, 0.375, 0.375, 0.375, 0.375, 0.375, 0.5232, 0.7941, 0.6597, 0.7877, 0.6684, 0.7391, 0.5158, 0.7462, 0.3723, 0.3602, 0.3175, 0.3952, 0.2504, 0.3651, 0.3026, 0.3289, 0.3482, 0.3563, 0.3271, 0.3787, 0.276, 0.3699, 0.3005, 0.3396, 0.3388, 0.3551, 0.3041, 0.374, 0.2766, 0.3593, 0.3102, 0.3399, 0.3356, 0.3458, 0.3419, 0.4195, 0.3119, 0.4139, 0.3215, 0.3447, 0.8882, 0.3707, 0.8069, 0.3706, 0.8023, 0.3538, 0.8903, 0.3538, 0.625, 0.5, 0.875, 0.5, 0.875, 0.75, 0.625, 0.75, 0.8692, 0.2176, 0.8254, 0.2142, 0.8278, 0.184, 0.8737, 0.1867, 0.8991, 0.358, 0.8142, 0.3575, 0.8117, 0.3413, 0.9022, 0.3419, 0.8766, 0.2742, 0.8316, 0.2747, 0.8283, 0.2576, 0.8792, 0.2571, 0.8645, 0.2324, 0.8266, 0.2292, 0.8254, 0.2142, 0.8692, 0.2176, 0.872, 0.2221, 0.8342, 0.2226, 0.8291, 0.2164, 0.86, 0.2159, 0.8903, 0.3538, 0.8023, 0.3538, 0.8072, 0.3191, 0.9005, 0.3163, 0.8792, 0.2571, 0.8283, 0.2576, 0.8342, 0.2226, 0.872, 0.2221, 0.9022, 0.3419, 0.8117, 0.3413, 0.8235, 0.2609, 0.8853, 0.2591, 0.8749, 0.1813, 0.8336, 0.1827, 0.8308, 0.1577, 0.8789, 0.1564, 0.8853, 0.2591, 0.8235, 0.2609, 0.828, 0.2531, 0.8812, 0.2513, 0.8737, 0.1867, 0.8278, 0.184, 0.8321, 0.1788, 0.8708, 0.181, 0.9005, 0.3163, 0.8072, 0.3191, 0.8112, 0.3105, 0.8965, 0.3102, 0.8765, 0.1587, 0.8308, 0.1563, 0.8246, 0.1431, 0.8676, 0.1449, 0.8708, 0.181, 0.8321, 0.1788, 0.8308, 0.1563, 0.8765, 0.1587, 0.8802, 0.1844, 0.8301, 0.1846, 0.8276, 0.1697, 0.8824, 0.1695, 0.8618, 0.1925, 0.8309, 0.1929, 0.8269, 0.1673, 0.8648, 0.1668, 0.8543, 0.1512, 0.8368, 0.1516, 0.8402, 0.1304, 0.8856, 0.1298, 0.8824, 0.1695, 0.8276, 0.1697, 0.8343, 0.1607, 0.8539, 0.1592, 0.8648, 0.1668, 0.8269, 0.1673, 0.8368, 0.1516, 0.8543, 0.1512, 0.8758, 0.1684, 0.8374, 0.1695, 0.8456, 0.1574, 0.8681, 0.1562, 0.8831, 0.1283, 0.8299, 0.1257, 0.8314, 0.1103, 0.8846, 0.113, 0.8786, 0.1489, 0.8496, 0.1505, 0.8426, 0.1304, 0.8753, 0.1276, 0.8676, 0.1449, 0.8246, 0.1431, 0.8299, 0.1257, 0.8831, 0.1283, 0.8686, 0.1837, 0.8354, 0.1862, 0.8507, 0.1583, 0.8843, 0.158, 0.8841, 0.1407, 0.8505, 0.141, 0.8334, 0.1101, 0.8837, 0.1099, 0.8843, 0.158, 0.8507, 0.1583, 0.8505, 0.141, 0.8841, 0.1407, 0.8838, 0.1533, 0.8384, 0.1538, 0.8381, 0.1363, 0.8834, 0.1358, 0.8697, 0.1727, 0.8288, 0.1763, 0.8293, 0.1543, 0.8702, 0.1507, 0.8601, 0.1101, 0.8603, 0.1103, 0.86, 0.09356, 0.8598, 0.09329, 0.8834, 0.1358, 0.8381, 0.1363, 0.8603, 0.1103, 0.8601, 0.1101, 0.8702, 0.1507, 0.8293, 0.1543, 0.8406, 0.1214, 0.8964, 0.1218, 0.8846, 0.113, 0.8314, 0.1103, 0.8386, 0.08919, 0.8831, 0.09049, 0.8738, 0.07669, 0.8342, 0.07516, 0.8484, 0.05229, 0.888, 0.05383, 0.8964, 0.1218, 0.8406, 0.1214, 0.841, 0.1011, 0.8968, 0.1015, 0.8831, 0.09049, 0.8386, 0.08919, 0.8342, 0.07516, 0.8738, 0.07669, 0.8837, 0.1099, 0.8334, 0.1101, 0.8452, 0.09484, 0.8899, 0.09427, 0.8592, 0.06575, 0.8594, 0.06602, 0.8476, 0.05466, 0.8705, 0.05428, 0.8899, 0.09427, 0.8452, 0.09484, 0.8315, 0.06868, 0.8762, 0.06811, 0.8598, 0.09329, 0.86, 0.09356, 0.8594, 0.06602, 0.8592, 0.06575, 0.8968, 0.1015, 0.841, 0.1011, 0.8418, 0.06653, 0.865, 0.06691, 0.8705, 0.05428, 0.8476, 0.05466, 0.8251, 0.0169, 0.8698, 0.0212, 0.865, 0.06691, 0.8418, 0.06653, 0.8276, 0.05212, 0.8796, 0.05268, 0.888, 0.05383, 0.8484, 0.05229, 0.8478, 0.04089, 0.8917, 0.04255, 0.8762, 0.06811, 0.8315, 0.06868, 0.8286, 0.05592, 0.8782, 0.05525, 0.6928, 0.05661, 0.6785, 0.05657, 0.6785, 0.04602, 0.6928, 0.04607, 0.8796, 0.05268, 0.8276, 0.05212, 0.825, 0.01851, 0.8717, 0.02122, 0.8917, 0.04255, 0.8478, 0.04089, 0.8379, 0.01017, 0.9098, 0.00917, 0.8782, 0.05525, 0.8286, 0.05592, 0.8259, 0.01845, 0.878, 0.02044, 0.3723, 0.3602, 0.3175, 0.3952, 0.2504, 0.3651, 0.3026, 0.3289, 0.3482, 0.3563, 0.3271, 0.3787, 0.276, 0.3699, 0.3005, 0.3396, 0.3388, 0.3551, 0.3041, 0.374, 0.2766, 0.3593, 0.3102, 0.3399, 0.3356, 0.3458, 0.3419, 0.4195, 0.3119, 0.4139, 0.3215, 0.3447, 0.8882, 0.3707, 0.8069, 0.3706, 0.8023, 0.3538, 0.8903, 0.3538, 0.625, 0.5, 0.875, 0.5, 0.875, 0.75, 0.625, 0.75, 0.8692, 0.2176, 0.8254, 0.2142, 0.8278, 0.184, 0.8737, 0.1867, 0.8991, 0.358, 0.8142, 0.3575, 0.8117, 0.3413, 0.9022, 0.3419, 0.8766, 0.2742, 0.8316, 0.2747, 0.8283, 0.2576, 0.8792, 0.2571, 0.8645, 0.2324, 0.8266, 0.2292, 0.8254, 0.2142, 0.8692, 0.2176, 0.872, 0.2221, 0.8342, 0.2226, 0.8291, 0.2164, 0.86, 0.2159, 0.8903, 0.3538, 0.8023, 0.3538, 0.8072, 0.3191, 0.9005, 0.3163, 0.8792, 0.2571, 0.8283, 0.2576, 0.8342, 0.2226, 0.872, 0.2221, 0.9022, 0.3419, 0.8117, 0.3413, 0.8235, 0.2609, 0.8853, 0.2591, 0.8749, 0.1813, 0.8336, 0.1827, 0.8308, 0.1577, 0.8789, 0.1564, 0.8853, 0.2591, 0.8235, 0.2609, 0.828, 0.2531, 0.8812, 0.2513, 0.8737, 0.1867, 0.8278, 0.184, 0.8321, 0.1788, 0.8708, 0.181, 0.9005, 0.3163, 0.8072, 0.3191, 0.8112, 0.3105, 0.8965, 0.3102, 0.8765, 0.1587, 0.8308, 0.1563, 0.8246, 0.1431, 0.8676, 0.1449, 0.8708, 0.181, 0.8321, 0.1788, 0.8308, 0.1563, 0.8765, 0.1587, 0.8802, 0.1844, 0.8301, 0.1846, 0.8276, 0.1697, 0.8824, 0.1695, 0.8618, 0.1925, 0.8309, 0.1929, 0.8269, 0.1673, 0.8648, 0.1668, 0.8543, 0.1512, 0.8368, 0.1516, 0.8402, 0.1304, 0.8856, 0.1298, 0.8824, 0.1695, 0.8276, 0.1697, 0.8343, 0.1607, 0.8539, 0.1592, 0.8648, 0.1668, 0.8269, 0.1673, 0.8368, 0.1516, 0.8543, 0.1512, 0.8758, 0.1684, 0.8374, 0.1695, 0.8456, 0.1574, 0.8681, 0.1562, 0.8831, 0.1283, 0.8299, 0.1257, 0.8314, 0.1103, 0.8846, 0.113, 0.8786, 0.1489, 0.8496, 0.1505, 0.8426, 0.1304, 0.8753, 0.1276, 0.8676, 0.1449, 0.8246, 0.1431, 0.8299, 0.1257, 0.8831, 0.1283, 0.8686, 0.1837, 0.8354, 0.1862, 0.8507, 0.1583, 0.8843, 0.158, 0.8841, 0.1407, 0.8505, 0.141, 0.8334, 0.1101, 0.8837, 0.1099, 0.8843, 0.158, 0.8507, 0.1583, 0.8505, 0.141, 0.8841, 0.1407, 0.8838, 0.1533, 0.8384, 0.1538, 0.8381, 0.1363, 0.8834, 0.1358, 0.8697, 0.1727, 0.8288, 0.1763, 0.8293, 0.1543, 0.8702, 0.1507, 0.8601, 0.1101, 0.8603, 0.1103, 0.86, 0.09356, 0.8598, 0.09329, 0.8834, 0.1358, 0.8381, 0.1363, 0.8603, 0.1103, 0.8601, 0.1101, 0.8702, 0.1507, 0.8293, 0.1543, 0.8406, 0.1214, 0.8964, 0.1218, 0.8846, 0.113, 0.8314, 0.1103, 0.8386, 0.08919, 0.8831, 0.09049, 0.8738, 0.07669, 0.8342, 0.07516, 0.8484, 0.05229, 0.888, 0.05383, 0.8964, 0.1218, 0.8406, 0.1214, 0.841, 0.1011, 0.8968, 0.1015, 0.8831, 0.09049, 0.8386, 0.08919, 0.8342, 0.07516, 0.8738, 0.07669, 0.8837, 0.1099, 0.8334, 0.1101, 0.8452, 0.09484, 0.8899, 0.09427, 0.8592, 0.06575, 0.8594, 0.06602, 0.8476, 0.05466, 0.8705, 0.05428, 0.8899, 0.09427, 0.8452, 0.09484, 0.8315, 0.06868, 0.8762, 0.06811, 0.8598, 0.09329, 0.86, 0.09356, 0.8594, 0.06602, 0.8592, 0.06575, 0.8968, 0.1015, 0.841, 0.1011, 0.8418, 0.06653, 0.865, 0.06691, 0.8705, 0.05428, 0.8476, 0.05466, 0.8251, 0.0169, 0.8698, 0.0212, 0.865, 0.06691, 0.8418, 0.06653, 0.8276, 0.05212, 0.8796, 0.05268, 0.888, 0.05383, 0.8484, 0.05229, 0.8478, 0.04089, 0.8917, 0.04255, 0.8762, 0.06811, 0.8315, 0.06868, 0.8286, 0.05592, 0.8782, 0.05525, 0.6977, 0.03907, 0.668, 0.03898, 0.668, 0.01705, 0.6977, 0.01715, 0.8796, 0.05268, 0.8276, 0.05212, 0.825, 0.01851, 0.8717, 0.02122, 0.8917, 0.04255, 0.8478, 0.04089, 0.8379, 0.01017, 0.9098, 0.00917, 0.8782, 0.05525, 0.8286, 0.05592, 0.8259, 0.01845, 0.878, 0.02044])
me_cube.materials.append(mat_minobody)
me_cube.materials.append(mat_minohead)
me_cube.use_remesh_preserve_volume = False
me_cube.use_remesh_preserve_attributes = False
me_cube.use_mirror_vertex_groups = False
me_cube.update()
arm_armature = bpy.data.armatures.new('Armature')  # bones are not reproduced

# ---- objects
ob_cube = bpy.data.objects.new('Cube', me_cube)
ob_armature = bpy.data.objects.new('Armature', arm_armature)

# ---- transforms, parenting, visibility, modifiers, constraints
ob_cube.parent = ob_armature
ob_cube.matrix_parent_inverse = Matrix(((1.0, -0.0, 0.0, 0.002942), (-0.0, 1.0, -0.0, 0.2405), (-0.0, 0.0, 1.0, -0.001995), (-0.0, 0.0, -0.0, 1.0)))
ob_cube.location = (0.0378, 0.0, 0.7737)
ob_cube.lock_rotations_4d = False
ob_cube.empty_display_type = 'ARROWS'
ob_cube.lineart.crease_threshold = 0.0
_vg = ob_cube.vertex_groups.new(name='body')
_vg.add([0, 1, 2, 3, 4, 5, 6, 7, 8, 9, 10, 11, 12, 13, 14, 15, 16, 17, 18, 19, 20, 21, 22, 23, 24, 25, 26, 27, 28, 29, 30, 31, 32, 33], 1.0, 'REPLACE')
_vg = ob_cube.vertex_groups.new(name='head')
_vg.add([34, 35, 36, 37, 38, 39, 40, 41, 42, 43, 44, 45, 46, 47, 48, 49, 50, 51, 52, 53, 54, 55, 56, 57, 58, 59, 60, 61, 62, 63, 64, 65, 66, 67, 68, 69, 70, 71, 72, 73, 74, 75, 76, 77, 78, 79, 80, 81, 82, 83, 84, 85, 86, 87, 88, 89, 90, 91, 92, 93, 94, 95, 96, 97, 98, 99, 100, 101, 102, 103, 104, 105, 106, 107, 108, 109, 110, 111, 112, 113, 114, 115, 116, 117, 118, 119, 120, 121], 1.0, 'REPLACE')
_vg = ob_cube.vertex_groups.new(name='upperarm.l')
_vg.add([122, 123, 124, 125, 126, 127, 128, 129, 130, 131, 132, 133, 134, 135, 136, 137], 1.0, 'REPLACE')
_vg = ob_cube.vertex_groups.new(name='lowerarm.l')
_vg.add([134, 135, 136, 137, 138, 139, 140, 141], 1.0, 'REPLACE')
_vg = ob_cube.vertex_groups.new(name='hand.l')
_vg.add([138, 139, 140, 141, 142, 143, 144, 145, 146, 147, 148, 149], 1.0, 'REPLACE')
_vg = ob_cube.vertex_groups.new(name='upperleg.l')
_vg.add([178, 179, 180, 181, 182, 183, 184, 185, 186, 187, 188, 189, 190, 191, 192, 193, 194, 195, 196, 197, 198, 199, 200, 201, 202, 203, 204, 205], 1.0, 'REPLACE')
_vg = ob_cube.vertex_groups.new(name='lowerleg.l')
_vg.add([202, 203, 204, 205, 206, 207, 208, 209, 210, 211, 212, 213, 214, 215, 216, 217, 218, 219, 220, 221, 222, 223, 224, 225], 1.0, 'REPLACE')
_vg = ob_cube.vertex_groups.new(name='foot.l')
_vg.add([222, 223, 224, 225, 226, 227, 228, 229, 230, 231, 232, 233], 1.0, 'REPLACE')
_vg = ob_cube.vertex_groups.new(name='upperarm.r')
_vg.add([150, 151, 152, 153, 154, 155, 156, 157, 158, 159, 160, 161, 162, 163, 164, 165], 1.0, 'REPLACE')
_vg = ob_cube.vertex_groups.new(name='lowerarm.r')
_vg.add([162, 163, 164, 165, 166, 167, 168, 169], 1.0, 'REPLACE')
_vg = ob_cube.vertex_groups.new(name='hand.r')
_vg.add([166, 167, 168, 169, 170, 171, 172, 173, 174, 175, 176, 177], 1.0, 'REPLACE')
_vg = ob_cube.vertex_groups.new(name='upperleg.r')
_vg.add([234, 235, 236, 237, 238, 239, 240, 241, 242, 243, 244, 245, 246, 247, 248, 249, 250, 251, 252, 253, 254, 255, 256, 257, 258, 259, 260, 261], 1.0, 'REPLACE')
_vg = ob_cube.vertex_groups.new(name='lowerleg.r')
_vg.add([258, 259, 260, 261, 262, 263, 264, 265, 266, 267, 268, 269, 270, 271, 272, 273, 274, 275, 276, 277, 278, 279, 280, 281], 1.0, 'REPLACE')
_vg = ob_cube.vertex_groups.new(name='foot.r')
_vg.add([278, 279, 280, 281, 282, 283, 284, 285, 286, 287, 288, 289], 1.0, 'REPLACE')
_m = ob_cube.modifiers.new('Armature', 'ARMATURE')
_m.object = ob_armature
ob_armature.location = (-0.002942, -0.2405, 0.001995)

# ---- collection membership
col_collection.objects.link(ob_cube)
col_collection.objects.link(ob_armature)

# ---- scene / render settings (as saved in the file)
scene.frame_start = 1; scene.frame_end = 20; scene.frame_set(1)
scene.render.engine = 'BLENDER_EEVEE_NEXT'
scene.cycles.use_denoising = False
scene.cycles.samples = 128
scene.cycles.sampling_pattern = 'TABULATED_SOBOL'
scene.cycles.use_adaptive_sampling = False
scene.cycles.use_light_tree = False
scene.view_settings.view_transform = 'Filmic'
bpy.context.view_layer.update()

# ---- added for rendering (the .blend has no active camera): camera
cam_auto = bpy.data.cameras.new('AutoCamera')
cam_auto.lens = 50.0
cam_auto.sensor_width = 36.0
cam_auto.clip_end = 1000.0
ob_auto_camera = bpy.data.objects.new('AutoCamera', cam_auto)
scene.collection.objects.link(ob_auto_camera)
ob_auto_camera.location = (4.61566, -5.62796, 5.95096)
ob_auto_camera.rotation_euler = (1.09748, -7.21219e-08, 0.694738)
scene.camera = ob_auto_camera
bpy.context.view_layer.update()
